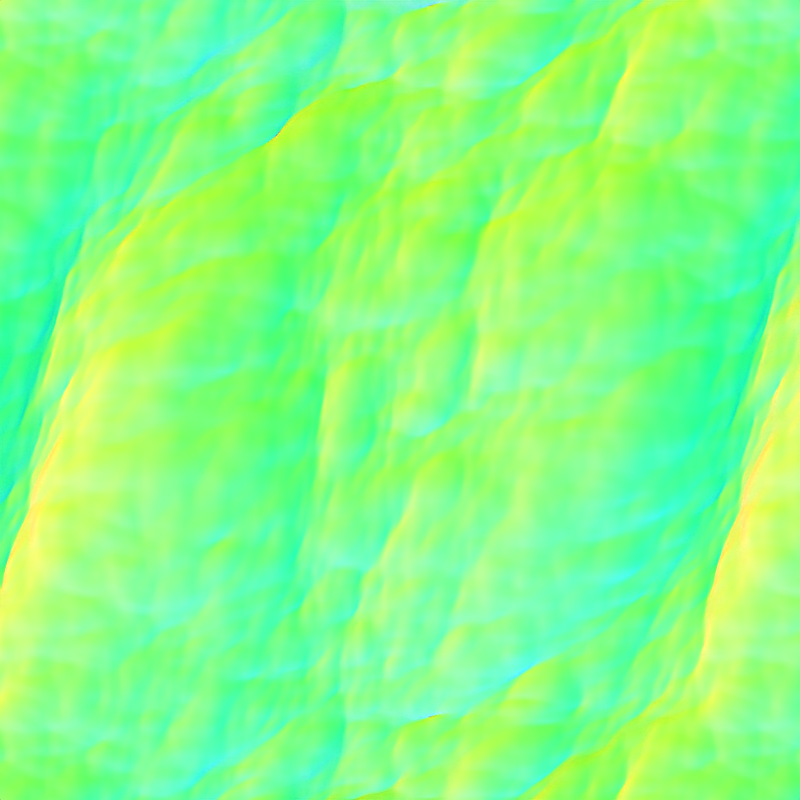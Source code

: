 # Source: wave_simulation.blend  (saved by Blender 5.2.44; exported with 4.5.12 LTS)
import bpy
from mathutils import Matrix  # noqa: F401  (used for matrix-valued properties, if any)

bpy.ops.wm.read_factory_settings(use_empty=True)
scene = bpy.context.scene
scene.name = 'Scene'

# ---- collections
col_collection = bpy.data.collections.new('Collection'); scene.collection.children.link(col_collection)

# ---- materials (node trees are filled in below, after node groups)
mat_material_001 = bpy.data.materials.new('Material.001')

# ---- material node trees
mat_material_001.use_nodes = True; mat_material_001.node_tree.nodes.clear()
_N = mat_material_001.node_tree.nodes; _L = mat_material_001.node_tree.links
n0 = _N.new('ShaderNodeTexCoord'); n0.name = 'Texture Coordinate.003'; n0.location = (-694, 951)
n1 = _N.new('ShaderNodeSeparateXYZ'); n1.name = 'Separate XYZ.002'; n1.location = (29, -38)
n2 = _N.new('ShaderNodeOutputAOV'); n2.name = 'AOV Output.002'; n2.location = (617, -107)
n2.label = 'Height'
n2.aov_name = 'Height'
n3 = _N.new('ShaderNodeMath'); n3.name = 'Math.003'; n3.location = (212, -37)
n3.operation = 'DIVIDE'
n3.inputs[1].default_value = 3.0
n4 = _N.new('ShaderNodeMath'); n4.name = 'Math.004'; n4.location = (392, -36)
n4.operation = 'MULTIPLY_ADD'
n5 = _N.new('NodeFrame'); n5.name = 'Frame.002'; n5.location = (-354, 1163)
n5.label = 'Height Map (Z)'
n5.width = 786
n6 = _N.new('ShaderNodeOutputAOV'); n6.name = 'AOV Output.003'; n6.location = (719, -218)
n6.label = 'Normal'
n6.aov_name = 'Normal'
n7 = _N.new('NodeFrame'); n7.name = 'Frame.004'; n7.location = (-384, 861)
n7.label = 'Normal Map (XZY)'
n7.width = 887
n8 = _N.new('ShaderNodeBsdfPrincipled'); n8.name = 'Principled BSDF.001'; n8.location = (556, 1116)
n8.inputs[10].default_value = 0.005
n8.inputs[13].default_value = 0.0
n8.inputs[28].default_value = 1.0
n9 = _N.new('ShaderNodeOutputMaterial'); n9.name = 'Material Output.001'; n9.location = (968, 1123)
n10 = _N.new('NodeReroute'); n10.name = 'Reroute'; n10.location = (633, -60)
n10.width = 14
n10.socket_idname = 'NodeSocketVector'
n11 = _N.new('ShaderNodeSeparateXYZ'); n11.name = 'Separate XYZ'; n11.location = (29, -50)
n12 = _N.new('ShaderNodeCombineXYZ'); n12.name = 'Combine XYZ'; n12.location = (226, -36)
n13 = _N.new('ShaderNodeVectorMath'); n13.name = 'Vector Math'; n13.location = (423, -42)
n13.operation = 'MULTIPLY_ADD'
n13.inputs[1].default_value = (0.5, 0.5, 0.5)
n13.inputs[2].default_value = (0.5, 0.5, 0.5)
n1.parent = n5
n2.parent = n5
n3.parent = n5
n4.parent = n5
n6.parent = n7
n10.parent = n7
n11.parent = n7
n12.parent = n7
n13.parent = n7
_L.new(n1.outputs[2], n3.inputs[0])
_L.new(n3.outputs[0], n4.inputs[0])
_L.new(n0.outputs[0], n1.inputs[0])
_L.new(n10.outputs[0], n6.inputs[0])
_L.new(n8.outputs[0], n9.inputs[0])
_L.new(n10.outputs[0], n8.inputs[0])
_L.new(n10.outputs[0], n8.inputs[27])
_L.new(n0.outputs[1], n11.inputs[0])
_L.new(n11.outputs[0], n12.inputs[0])
_L.new(n11.outputs[2], n12.inputs[1])
_L.new(n11.outputs[1], n12.inputs[2])
_L.new(n4.outputs[0], n2.inputs[1])
_L.new(n13.outputs[0], n10.inputs[0])
_L.new(n12.outputs[0], n13.inputs[0])
n9.is_active_output = True

# ---- world
world_world = bpy.data.worlds.new('World'); scene.world = world_world
world_world.use_nodes = True; world_world.node_tree.nodes.clear()
_N = world_world.node_tree.nodes; _L = world_world.node_tree.links
n0 = _N.new('ShaderNodeOutputWorld'); n0.name = 'World Output'; n0.location = (200, 100)
n1 = _N.new('ShaderNodeBackground'); n1.name = 'Background'; n1.location = (-200, 100)
n1.inputs[0].default_value = (0.0, 0.0, 0.0, 1.0)
n1.inputs[1].default_value = 0.0
_L.new(n1.outputs[0], n0.inputs[0])
n0.is_active_output = True
world_world.color = (0.05088, 0.05088, 0.05088)
world_world.sun_shadow_jitter_overblur = 0.0

# ---- cameras
cam_camera_001 = bpy.data.cameras.new('Camera.001')
cam_camera_001.type = 'ORTHO'
cam_camera_001.ortho_scale = 45.0

# ---- meshes
me_plane = bpy.data.meshes.new('Plane')
me_plane.from_pydata([(-1.0, -1.0, 0.0), (1.0, -1.0, 0.0), (-1.0, 1.0, 0.0), (1.0, 1.0, 0.0)], [], [(0, 1, 3, 2)])
_uv = me_plane.uv_layers.new(name='UVMap')
_uv.uv.foreach_set('vector', [0.0, 0.0, 1.0, 0.0, 1.0, 1.0, 0.0, 1.0])
_ca = me_plane.color_attributes.new('Normal', 'FLOAT_COLOR', 'POINT')
_ca.data.foreach_set('color', [0.0, 0.0, 0.0, 1.0, 0.0, 0.0, 0.0, 1.0, 0.0, 0.0, 0.0, 1.0, 0.0, 0.0, 0.0, 1.0])
me_plane.materials.append(mat_material_001)
me_plane.update()
me_cube = bpy.data.meshes.new('Cube')
me_cube.from_pydata([(-1.0, -1.0, -1.0), (-1.0, -1.0, 1.0), (-1.0, 1.0, -1.0), (-1.0, 1.0, 1.0), (1.0, -1.0, -1.0), (1.0, -1.0, 1.0), (1.0, 1.0, -1.0), (1.0, 1.0, 1.0)], [], [(0, 1, 3, 2), (2, 3, 7, 6), (6, 7, 5, 4), (4, 5, 1, 0), (2, 6, 4, 0), (7, 3, 1, 5)])
_uv = me_cube.uv_layers.new(name='UVMap')
_uv.uv.foreach_set('vector', [0.375, 0.0, 0.625, 0.0, 0.625, 0.25, 0.375, 0.25, 0.375, 0.25, 0.625, 0.25, 0.625, 0.5, 0.375, 0.5, 0.375, 0.5, 0.625, 0.5, 0.625, 0.75, 0.375, 0.75, 0.375, 0.75, 0.625, 0.75, 0.625, 1.0, 0.375, 1.0, 0.125, 0.5, 0.375, 0.5, 0.375, 0.75, 0.125, 0.75, 0.625, 0.5, 0.875, 0.5, 0.875, 0.75, 0.625, 0.75])
me_cube.update()

# ---- objects
ob_plane = bpy.data.objects.new('Plane', me_plane)
ob_camera = bpy.data.objects.new('Camera', cam_camera_001)
ob_bounds = bpy.data.objects.new('Bounds', me_cube)

# ---- transforms, parenting, visibility, modifiers, constraints
ob_plane.location = (0.0, 0.0, 0.0)
_m = ob_plane.modifiers.new('Ocean_fade_out', 'OCEAN')
_m.repeat_x = 2
_m.repeat_y = 2
_m.resolution = 12
_m.spatial_size = 40
_m.wind_velocity = 10.0
_m.wave_scale_min = 0.0
_m.wave_alignment = 0.25
_m.wave_direction = 0.7854
_m.wave_scale = 0.0
_m.time = 0.0
_m.filepath = 'C:/Users/AdamE/AppData/Local/Temp/blender_a16584/cache_ocean'
_m = ob_plane.modifiers.new('Ocean_fade_in', 'OCEAN')
_m.geometry_mode = 'DISPLACE'
_m.repeat_x = 2
_m.repeat_y = 2
_m.resolution = 12
_m.spatial_size = 40
_m.wind_velocity = 10.0
_m.wave_scale_min = 0.0
_m.wave_alignment = 0.25
_m.wave_direction = 0.7854
_m.wave_scale = 3.0
_m.time = 20.0
_m.filepath = 'C:/Users/AdamE/AppData/Local/Temp/blender_a16584/cache_ocean'
ob_camera.location = (20.0, 20.0, 10.0)
ob_camera.hide_render = True
ob_bounds.location = (20.0, 20.0, 0.0)
ob_bounds.scale = (40.0, 40.0, 3.0)
ob_bounds.hide_select = True
ob_bounds.hide_render = True
ob_bounds.display_type = 'BOUNDS'

# ---- collection membership
col_collection.objects.link(ob_plane)
col_collection.objects.link(ob_camera)
col_collection.objects.link(ob_bounds)

# ---- scene / render settings (as saved in the file)
scene.camera = ob_camera
scene.frame_start = 1; scene.frame_end = 256; scene.frame_set(1)
scene.render.engine = 'BLENDER_EEVEE_NEXT'
scene.render.resolution_x = 64
scene.render.resolution_y = 64
scene.render.bake_bias = 0.0
scene.render.bake_samples = 0
scene.render.compositor_device = 'GPU'
scene.eevee.taa_samples = 64
scene.eevee.use_volume_custom_range = False
scene.eevee.fast_gi_thickness_near = 0.1
scene.eevee.fast_gi_thickness_far = 0.0
scene.eevee.ray_tracing_options.screen_trace_thickness = 0.1
scene.eevee.use_raytracing = True
scene.view_settings.view_transform = 'Raw'
bpy.context.view_layer.update()
